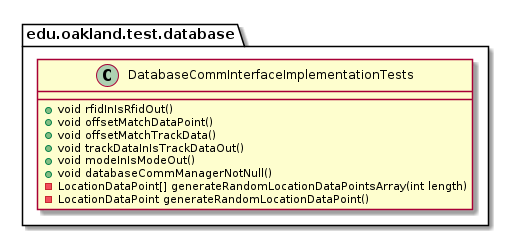

The diagram above was rendered by PlantUML. Its source (embedded in the PNG):
@startuml DatabaseCommInterfaceImplementationTests

package edu.oakland.test.database {
    class DatabaseCommInterfaceImplementationTests {
        + void rfidInIsRfidOut()
        + void offsetMatchDataPoint()
        + void offsetMatchTrackData()
        + void trackDataInIsTrackDataOut()
        + void modeInIsModeOut()
        + void databaseCommManagerNotNull()
        - LocationDataPoint[] generateRandomLocationDataPointsArray(int length)
        - LocationDataPoint generateRandomLocationDataPoint()
    }
}

@enduml